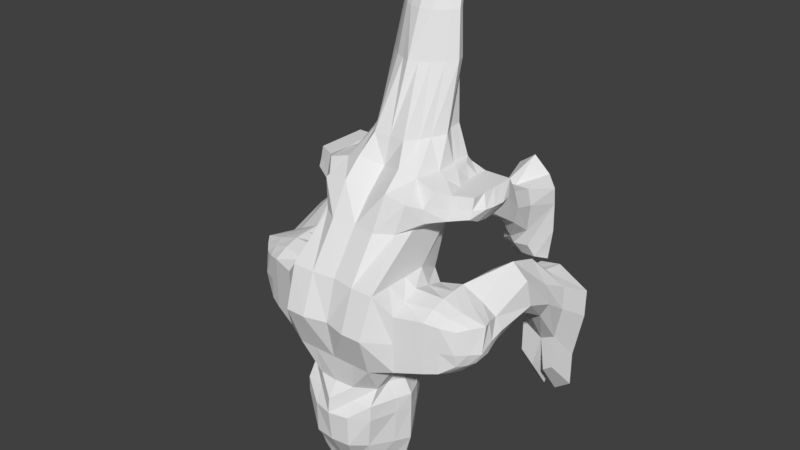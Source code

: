 # Source: K9_predator.blend  (saved by Blender 2.79.0; exported with 4.5.12 LTS)
import bpy
from mathutils import Matrix  # noqa: F401  (used for matrix-valued properties, if any)

bpy.ops.wm.read_factory_settings(use_empty=True)
scene = bpy.context.scene
scene.name = 'Scene'

# ---- collections
col_collection_1 = bpy.data.collections.new('Collection 1'); scene.collection.children.link(col_collection_1)

# ---- materials (node trees are filled in below, after node groups)
mat_material = bpy.data.materials.new('Material')
mat_material.alpha_threshold = 0.0
mat_material.use_transparent_shadow = False
mat_material.roughness = 0.5
mat_material.line_color = (0.0, 0.0, 0.0, 1.0)

# ---- material node trees

# ---- world
world_world = bpy.data.worlds.new('World'); scene.world = world_world
world_world.color = (0.05088, 0.05088, 0.05088)
world_world.use_sun_shadow = False
world_world.sun_shadow_jitter_overblur = 0.0
world_world.cycles.sampling_method = 'MANUAL'

# ---- meshes
me_cube = bpy.data.meshes.new('Cube')
me_cube.from_pydata([(0.1885, 0.2784, 0.4003), (0.2219, -0.09432, 0.4711), (0.3014, -0.01506, 0.8251), (0.3014, 0.2624, 0.8251), (0.2219, 0.3487, 0.8689), (0.1972, -0.03769, 0.8689), (0.273, -0.008772, 0.4706), (0.273, 0.2624, 0.4706), (0.5514, 0.06738, 0.7183), (0.5514, 0.2343, 0.7158), (0.6038, 0.115, 0.5114), (0.5996, 0.2327, 0.5114), (0.4271, 0.2624, 0.7826), (0.4271, 0.3269, 0.5114), (0.3861, 0.01854, 0.4694), (0.4271, 0.0111, 0.7826), (0.59, 0.1502, 0.2931), (0.6076, 0.311, 0.2931), (0.4271, 0.3076, 0.2931), (0.4271, 0.11, 0.2931), (0.1885, 0.5522, 0.2998), (0.1897, 0.5522, 0.6812), (0.2219, 0.7698, 0.2248), (0.1909, 0.7602, 0.5388), (0.2514, 0.5799, 0.3074), (0.2701, 0.5899, 0.5799), (0.2425, 0.7519, 0.2254), (0.2898, 0.7304, 0.5455), (0.4283, 0.5849, 0.3074), (0.4283, 0.6197, 0.4791), (0.4283, 0.7103, 0.1959), (0.4283, 0.7103, 0.4514), (0.3412, 0.6013, 0.5247), (0.3412, 0.7103, 0.4918), (0.2976, 0.7103, 0.1959), (0.3089, 0.5792, 0.3153), (0.4283, 0.4795, 0.1492), (0.4283, 0.6353, 0.1559), (0.3102, 0.6353, 0.1559), (0.3075, 0.4795, 0.1492), (0.1487, 0.8946, 0.1934), (0.1219, 0.8842, 0.4322), (0.1268, 1.199, 0.1743), (0.08958, 1.188, 0.325), (0.1851, -0.1676, 0.4986), (0.1851, -0.1676, 0.7954), (0.1384, -0.667, 0.5335), (0.1055, -0.6945, 0.7795), (0.2219, 0.3487, 0.647), (0.2219, -0.09505, 0.647), (0.2783, -0.06244, 0.647), (0.2792, 0.3128, 0.647), (0.6049, 0.07505, 0.647), (0.6323, 0.2514, 0.6254), (0.4271, -0.008772, 0.647), (0.4271, 0.3177, 0.647), (0.2219, 0.5522, 0.4643), (0.2592, 0.5794, 0.4242), (0.2219, 0.7646, 0.3254), (0.2695, 0.7608, 0.3584), (0.4283, 0.5914, 0.4242), (0.4283, 0.7103, 0.3127), (0.2976, 0.5816, 0.4242), (0.2976, 0.7103, 0.3127), (0.1844, 0.8894, 0.3239), (0.1756, 1.193, 0.2414), (0.09237, 1.612, 0.1032), (0.2194, -0.1676, 0.647), (0.1851, -0.7598, 0.647), (0.1851, -0.3137, 0.4986), (0.1851, -0.3137, 0.8436), (0.2575, -0.3137, 0.647), (0.2219, 0.3487, 0.7579), (0.2219, -0.09505, 0.7579), (0.2898, -0.05872, 0.7361), (0.2903, 0.2876, 0.7361), (0.5791, 0.06417, 0.6773), (0.5919, 0.2463, 0.6734), (0.4271, -0.008772, 0.7148), (0.2219, 0.5522, 0.5988), (0.2761, 0.5747, 0.508), (0.2219, 0.762, 0.4234), (0.2788, 0.7455, 0.4472), (0.4283, 0.6052, 0.4516), (0.4283, 0.7103, 0.382), (0.3194, 0.5847, 0.4744), (0.1477, 0.8868, 0.3892), (0.1355, 1.191, 0.2832), (0.1851, -0.1676, 0.7212), (0.1583, -0.7398, 0.7212), (0.4271, 0.298, 0.7148), (0.3194, 0.7103, 0.4022), (0.2297, -0.3137, 0.7212), (0.4271, 0.3242, 0.5792), (0.2976, 0.7103, 0.2543), (0.2219, 0.3487, 0.5361), (0.2219, -0.09505, 0.5361), (0.2756, -0.05099, 0.5588), (0.2761, 0.2876, 0.5588), (0.6148, 0.09293, 0.5792), (0.6159, 0.2499, 0.5792), (0.4271, -0.008772, 0.5792), (0.2219, 0.5522, 0.3298), (0.262, 0.577, 0.3658), (0.2219, 0.7672, 0.2857), (0.2585, 0.7639, 0.2839), (0.4283, 0.5831, 0.3658), (0.4283, 0.7103, 0.2543), (0.2976, 0.5888, 0.3658), (0.1515, 0.892, 0.2587), (0.1626, 1.196, 0.1996), (0.07732, 1.608, 0.1642), (0.1851, -0.1676, 0.5728), (0.1433, -0.7164, 0.5728), (0.2296, -0.3137, 0.5728), (0.1109, 0.2526, 0.3465), (0.1109, -0.09505, 0.4251), (0.1109, 0.3487, 0.8689), (0.1109, -0.03769, 0.8689), (0.1109, 0.5335, 0.2424), (0.1109, 0.5522, 0.7333), (0.1109, 0.7698, 0.1347), (0.1109, 0.7875, 0.561), (0.07436, 0.8946, 0.172), (0.07998, 0.8842, 0.4914), (0.0634, 1.199, 0.1669), (0.04146, 1.188, 0.3469), (0.09256, -0.1676, 0.4986), (0.09256, -0.1676, 0.8537), (0.09256, -0.71, 0.5234), (0.05514, -0.6952, 0.7954), (0.09256, -0.816, 0.647), (0.09256, -0.3137, 0.8961), (0.09256, -0.3137, 0.4986), (0.1121, 1.61, 0.1304), (0.09256, -0.7846, 0.7212), (0.09256, -0.7773, 0.5728), (0.149, -0.5865, 0.5255), (0.2041, -0.6582, 0.647), (0.1416, -0.6198, 0.7954), (0.1644, -0.6428, 0.7212), (0.1806, -0.6247, 0.5728), (0.05149, -0.6198, 0.8125), (0.09256, -0.6198, 0.4986), (0.1633, -0.4667, 0.8345), (0.1671, -0.4501, 0.5121), (0.2544, -0.486, 0.647), (0.2222, -0.4782, 0.7212), (0.2131, -0.4692, 0.5728), (0.09256, -0.4667, 0.8914), (0.09256, -0.4667, 0.4986), (0.1851, -0.2406, 0.8427), (0.1851, -0.2406, 0.4986), (0.258, -0.2406, 0.647), (0.2272, -0.2406, 0.7212), (0.2274, -0.2406, 0.5728), (0.09256, -0.2406, 0.4986), (0.09256, -0.2406, 0.858), (0.2219, 0.06848, 0.3813), (0.3014, 0.1268, 0.8251), (0.2095, 0.1555, 0.9372), (0.273, 0.1268, 0.4706), (0.5514, 0.1268, 0.7292), (0.6323, 0.178, 0.5114), (0.4271, 0.1268, 0.7826), (0.3665, 0.1268, 0.4584), (0.6323, 0.1977, 0.2931), (0.4059, 0.2456, 0.2931), (0.6323, 0.1268, 0.647), (0.5919, 0.1268, 0.6881), (0.6323, 0.1614, 0.5792), (0.1109, 0.05053, 0.356), (0.1109, 0.1555, 0.9389), (0.2219, 0.661, 0.1995), (0.2219, 0.687, 0.6504), (0.2219, 0.6558, 0.2517), (0.2656, 0.6558, 0.585), (0.4637, 0.6558, 0.2517), (0.4283, 0.6558, 0.4652), (0.2976, 0.6558, 0.2517), (0.3412, 0.6558, 0.5083), (0.4489, 0.5574, 0.1526), (0.2976, 0.5574, 0.1526), (0.4741, 0.6558, 0.3684), (0.4637, 0.6558, 0.4168), (0.4772, 0.6558, 0.3101), (0.1109, 0.7041, 0.6491), (0.1109, 0.661, 0.1885), (0.1154, 1.404, 0.1597), (0.09019, 1.397, 0.2617), (0.1484, 1.4, 0.2051), (0.6076, 0.2279, 0.1433), (0.1213, 1.398, 0.2334), (0.5902, 0.05978, 0.1433), (0.1395, 1.402, 0.1769), (0.4271, 0.2533, 0.1433), (0.07249, 1.404, 0.1547), (0.05765, 1.397, 0.2765), (0.4059, 0.1954, 0.1433), (0.6323, 0.1356, 0.1433), (0.4271, 0.05978, 0.1433), (0.09591, 1.609, 0.1473), (0.1068, 1.611, 0.1135), (0.06674, 1.651, 0.1002), (0.05787, 1.608, 0.173), (0.06792, 1.67, 0.1311), (0.06851, 1.646, 0.1521), (0.06733, 1.673, 0.1102), (0.6809, 0.1136, -0.1007), (0.6323, -0.2544, -0.1007), (0.4271, 0.1799, -0.1007), (0.4271, -0.02197, -0.1007), (0.679, -0.02197, -0.1007), (0.4271, -0.2664, -0.1007), (0.4893, 0.2483, 0.7559), (0.5297, 0.2798, 0.5114), (0.5297, 0.01906, 0.5114), (0.4893, 0.02416, 0.7559), (0.5297, 0.3812, 0.2931), (0.5297, 0.11, 0.2931), (0.5297, 0.003353, 0.647), (0.5297, 0.2845, 0.647), (0.5095, 0.01072, 0.7015), (0.5095, 0.2722, 0.7015), (0.5297, 0.287, 0.5792), (0.5297, 0.005176, 0.5792), (0.4893, 0.1268, 0.7559), (0.5297, 0.05978, 0.1433), (0.5297, 0.331, 0.1433), (0.5297, -0.313, -0.1007), (0.5297, 0.1996, -0.1007), (0.5297, -0.02197, -0.1007), (0.4271, -0.08243, 0.02127), (0.5976, -0.1102, 0.02127), (0.4271, 0.1906, 0.02127), (0.4271, 0.0867, 0.02127), (0.6323, 0.05383, 0.02127), (0.6323, 0.1722, 0.02127), (0.5297, 0.2223, 0.02127), (0.5297, -0.1435, 0.02127), (0.4271, -0.4331, -0.1007), (0.4908, -0.4797, -0.1007), (0.4271, -0.2491, 0.02127), (0.4908, -0.3102, 0.02127), (0.6323, -0.4233, -0.1007), (0.5516, -0.482, -0.1007), (0.5976, -0.2792, 0.02127), (0.5516, -0.3125, 0.02127), (0.4283, 0.3971, 0.04091), (0.4283, 0.6058, 0.04762), (0.3091, 0.6058, 0.04762), (0.2976, 0.45, 0.02486), (0.4441, 0.5279, 0.04426), (0.2976, 0.5279, 0.04426), (0.4771, 0.4911, -0.1032), (0.4438, 0.6328, -0.09652), (0.2828, 0.6469, -0.09652), (0.2716, 0.4911, -0.1032), (0.4745, 0.569, -0.09987), (0.2629, 0.569, -0.09987), (0.3847, 0.6105, 0.5019), (0.3847, 0.7103, 0.4716), (0.3629, 0.7103, 0.1959), (0.3629, 0.582, 0.3074), (0.3629, 0.6353, 0.1559), (0.3629, 0.4795, 0.1492), (0.3629, 0.5865, 0.4242), (0.3629, 0.7103, 0.3127), (0.3738, 0.5949, 0.463), (0.3738, 0.7103, 0.3921), (0.3629, 0.7103, 0.2543), (0.3629, 0.5859, 0.3658), (0.3847, 0.6558, 0.4867), (0.3629, 0.6058, 0.04762), (0.3629, 0.3603, 0.07222), (0.3629, 0.7055, -0.09652), (0.3629, 0.4911, -0.1032), (0.3629, 0.569, -0.09987), (0.4283, 0.3139, 0.02589), (0.2976, 0.3139, 0.02589), (0.4793, 0.355, -0.1032), (0.2976, 0.355, -0.1032), (0.3629, 0.3139, 0.04091), (0.3629, 0.355, -0.1032), (0.4432, 0.247, -0.01166), (0.4643, 0.2082, -0.09645), (0.3779, 0.2448, -0.01024), (0.3779, 0.1976, -0.09645), (0.2976, 0.2385, -0.03488), (0.2976, 0.1811, -0.09839), (0.3629, 0.2445, -0.01987), (0.3629, 0.1811, -0.09839), (-0.1885, 0.2784, 0.4003), (-0.2219, -0.09432, 0.4711), (-0.3014, -0.01506, 0.8251), (-0.3014, 0.2624, 0.8251), (-0.2219, 0.3487, 0.8689), (-0.1972, -0.03769, 0.8689), (-0.273, -0.008772, 0.4706), (-0.273, 0.2624, 0.4706), (0.0, 0.2136, 0.3168), (0.0, -0.09505, 0.4251), (0.0, 0.3487, 0.8535), (0.0, -0.03769, 0.8689), (-0.5514, 0.06738, 0.7183), (-0.5514, 0.2343, 0.7158), (-0.6038, 0.115, 0.5114), (-0.5996, 0.2327, 0.5114), (-0.4271, 0.2624, 0.7826), (-0.4271, 0.3269, 0.5114), (-0.3861, 0.01854, 0.4694), (-0.4271, 0.0111, 0.7826), (-0.59, 0.1502, 0.2931), (-0.6076, 0.311, 0.2931), (-0.4271, 0.3076, 0.2931), (-0.4271, 0.11, 0.2931), (-0.1885, 0.5522, 0.2998), (-0.1897, 0.5522, 0.6812), (0.0, 0.5522, 0.2237), (0.0, 0.5522, 0.7152), (-0.2219, 0.7698, 0.2248), (-0.1909, 0.7602, 0.5388), (0.0, 0.7698, 0.1057), (0.0, 0.7594, 0.5214), (-0.2514, 0.5799, 0.3074), (-0.2701, 0.5899, 0.5799), (-0.2425, 0.7519, 0.2254), (-0.2898, 0.7304, 0.5455), (-0.4283, 0.5849, 0.3074), (-0.4283, 0.6197, 0.4791), (-0.4283, 0.7103, 0.1959), (-0.4283, 0.7103, 0.4514), (-0.3412, 0.6013, 0.5247), (-0.3412, 0.7103, 0.4918), (-0.2976, 0.7103, 0.1959), (-0.3089, 0.5792, 0.3153), (-0.4283, 0.4795, 0.1492), (-0.4283, 0.6353, 0.1559), (-0.3102, 0.6353, 0.1559), (-0.3075, 0.4795, 0.1492), (-0.1487, 0.8946, 0.1934), (-0.1219, 0.8842, 0.4322), (0.0, 0.8946, 0.1506), (0.0, 0.8842, 0.4819), (-0.1268, 1.199, 0.1743), (-0.08958, 1.188, 0.325), (0.0, 1.199, 0.167), (0.0, 1.188, 0.3688), (-0.1851, -0.1676, 0.4986), (-0.1851, -0.1676, 0.7954), (0.0, -0.1676, 0.4986), (0.0, -0.1676, 0.8621), (-0.1384, -0.667, 0.5335), (-0.1055, -0.6945, 0.7795), (0.0, -0.71, 0.4986), (0.0, -0.71, 0.7954), (-0.2219, 0.3487, 0.647), (-0.2219, -0.09505, 0.647), (-0.2783, -0.06244, 0.647), (-0.2792, 0.3128, 0.647), (-0.6049, 0.07505, 0.647), (-0.6323, 0.2514, 0.6254), (-0.4271, -0.008772, 0.647), (-0.4271, 0.3177, 0.647), (-0.2219, 0.5522, 0.4643), (-0.2592, 0.5794, 0.4242), (-0.2219, 0.7646, 0.3254), (-0.2695, 0.7608, 0.3584), (-0.4283, 0.5914, 0.4242), (-0.4283, 0.7103, 0.3127), (-0.2976, 0.5816, 0.4242), (-0.2976, 0.7103, 0.3127), (-0.1844, 0.8894, 0.3239), (-0.1756, 1.193, 0.2414), (-0.09237, 1.612, 0.1032), (-0.2194, -0.1676, 0.647), (-0.1851, -0.7598, 0.647), (0.0, -0.8362, 0.647), (-0.1851, -0.3137, 0.4986), (0.0, -0.3137, 0.4986), (0.0, -0.3137, 0.9181), (-0.1851, -0.3137, 0.8436), (-0.2575, -0.3137, 0.647), (-0.2219, 0.3487, 0.7579), (-0.2219, -0.09505, 0.7579), (-0.2898, -0.05872, 0.7361), (-0.2903, 0.2876, 0.7361), (-0.5791, 0.06417, 0.6773), (-0.5919, 0.2463, 0.6734), (-0.4271, -0.008772, 0.7148), (-0.2219, 0.5522, 0.5988), (-0.2761, 0.5747, 0.508), (-0.2219, 0.762, 0.4234), (-0.2788, 0.7455, 0.4472), (-0.4283, 0.6052, 0.4516), (-0.4283, 0.7103, 0.382), (-0.3194, 0.5847, 0.4744), (-0.1477, 0.8868, 0.3892), (-0.1355, 1.191, 0.2832), (0.0, 1.669, 0.1003), (-0.1851, -0.1676, 0.7212), (-0.1583, -0.7398, 0.7212), (-0.4271, 0.298, 0.7148), (-0.3194, 0.7103, 0.4022), (0.0, -0.813, 0.7212), (-0.2297, -0.3137, 0.7212), (-0.4271, 0.3242, 0.5792), (-0.2976, 0.7103, 0.2543), (0.0, -0.8127, 0.5728), (-0.2219, 0.3487, 0.5361), (-0.2219, -0.09505, 0.5361), (-0.2756, -0.05099, 0.5588), (-0.2761, 0.2876, 0.5588), (-0.6148, 0.09293, 0.5792), (-0.6159, 0.2499, 0.5792), (-0.4271, -0.008772, 0.5792), (-0.2219, 0.5522, 0.3298), (-0.262, 0.577, 0.3658), (-0.2219, 0.7672, 0.2857), (-0.2585, 0.7639, 0.2839), (-0.4283, 0.5831, 0.3658), (-0.4283, 0.7103, 0.2543), (-0.2976, 0.5888, 0.3658), (-0.1515, 0.892, 0.2587), (-0.1626, 1.196, 0.1996), (-0.07732, 1.608, 0.1642), (-0.1851, -0.1676, 0.5728), (-0.1433, -0.7164, 0.5728), (-0.2296, -0.3137, 0.5728), (-0.1109, 0.2526, 0.3465), (-0.1109, -0.09505, 0.4251), (-0.1109, 0.3487, 0.8689), (-0.1109, -0.03769, 0.8689), (-0.1109, 0.5335, 0.2424), (-0.1109, 0.5522, 0.7333), (-0.1109, 0.7698, 0.1347), (-0.1109, 0.7875, 0.561), (-0.07436, 0.8946, 0.172), (-0.07998, 0.8842, 0.4914), (-0.0634, 1.199, 0.1669), (-0.04146, 1.188, 0.3469), (-0.09256, -0.1676, 0.4986), (-0.09256, -0.1676, 0.8537), (-0.09256, -0.71, 0.5234), (-0.05514, -0.6952, 0.7954), (-0.09256, -0.816, 0.647), (0.0, 1.7, 0.1319), (-0.09256, -0.3137, 0.8961), (-0.09256, -0.3137, 0.4986), (-0.1121, 1.61, 0.1304), (-0.09256, -0.7846, 0.7212), (-0.09256, -0.7773, 0.5728), (0.0, 1.608, 0.1818), (-0.149, -0.5865, 0.5255), (0.0, -0.6198, 0.8176), (-0.2041, -0.6582, 0.647), (0.0, -0.6198, 0.4986), (-0.1416, -0.6198, 0.7954), (-0.1644, -0.6428, 0.7212), (-0.1806, -0.6247, 0.5728), (-0.05149, -0.6198, 0.8125), (-0.09256, -0.6198, 0.4986), (0.0, -0.4667, 0.4986), (-0.1633, -0.4667, 0.8345), (-0.1671, -0.4501, 0.5121), (0.0, -0.4667, 0.9021), (-0.2544, -0.486, 0.647), (-0.2222, -0.4782, 0.7212), (-0.2131, -0.4692, 0.5728), (-0.09256, -0.4667, 0.8914), (-0.09256, -0.4667, 0.4986), (0.0, -0.2406, 0.4986), (-0.1851, -0.2406, 0.8427), (-0.1851, -0.2406, 0.4986), (0.0, -0.2406, 0.9103), (-0.258, -0.2406, 0.647), (-0.2272, -0.2406, 0.7212), (-0.2274, -0.2406, 0.5728), (-0.09256, -0.2406, 0.4986), (-0.09256, -0.2406, 0.858), (-0.2219, 0.06848, 0.3813), (-0.3014, 0.1268, 0.8251), (-0.2095, 0.1555, 0.9372), (-0.273, 0.1268, 0.4706), (0.0, 0.1555, 0.9081), (0.0, 0.03078, 0.3151), (-0.5514, 0.1268, 0.7292), (-0.6323, 0.178, 0.5114), (-0.4271, 0.1268, 0.7826), (-0.3665, 0.1268, 0.4584), (-0.6323, 0.1977, 0.2931), (-0.4059, 0.2456, 0.2931), (-0.6323, 0.1268, 0.647), (-0.5919, 0.1268, 0.6881), (-0.6323, 0.1614, 0.5792), (-0.1109, 0.05053, 0.356), (-0.1109, 0.1555, 0.9389), (0.0, 0.5887, 0.1424), (-0.2219, 0.661, 0.1995), (-0.2219, 0.687, 0.6504), (0.0, 0.6558, 0.6273), (-0.2219, 0.6558, 0.2517), (-0.2656, 0.6558, 0.585), (-0.4637, 0.6558, 0.2517), (-0.4283, 0.6558, 0.4652), (-0.2976, 0.6558, 0.2517), (-0.3412, 0.6558, 0.5083), (-0.4489, 0.5574, 0.1526), (-0.2976, 0.5574, 0.1526), (-0.4741, 0.6558, 0.3684), (-0.4637, 0.6558, 0.4168), (-0.4772, 0.6558, 0.3101), (-0.1109, 0.7041, 0.6491), (-0.1109, 0.661, 0.1885), (-0.1154, 1.404, 0.1597), (-0.09019, 1.397, 0.2617), (0.0, 1.404, 0.1548), (0.0, 1.397, 0.2913), (-0.1484, 1.4, 0.2051), (-0.6076, 0.2279, 0.1433), (-0.1213, 1.398, 0.2334), (-0.5902, 0.05978, 0.1433), (-0.1395, 1.402, 0.1769), (-0.4271, 0.2533, 0.1433), (-0.07249, 1.404, 0.1547), (-0.05765, 1.397, 0.2765), (-0.4059, 0.1954, 0.1433), (-0.6323, 0.1356, 0.1433), (-0.4271, 0.05978, 0.1433), (-0.09591, 1.609, 0.1473), (0.0, 1.67, 0.1569), (-0.1068, 1.611, 0.1135), (0.0, 1.701, 0.1069), (-0.06674, 1.651, 0.1002), (-0.05787, 1.608, 0.173), (-0.06792, 1.67, 0.1311), (-0.06851, 1.646, 0.1521), (-0.06733, 1.673, 0.1102), (-0.6809, 0.1136, -0.1007), (-0.6323, -0.2544, -0.1007), (-0.4271, 0.1799, -0.1007), (-0.4271, -0.02197, -0.1007), (-0.679, -0.02197, -0.1007), (-0.4271, -0.2664, -0.1007), (-0.4893, 0.2483, 0.7559), (-0.5297, 0.2798, 0.5114), (-0.5297, 0.01906, 0.5114), (-0.4893, 0.02416, 0.7559), (-0.5297, 0.3812, 0.2931), (-0.5297, 0.11, 0.2931), (-0.5297, 0.003353, 0.647), (-0.5297, 0.2845, 0.647), (-0.5095, 0.01072, 0.7015), (-0.5095, 0.2722, 0.7015), (-0.5297, 0.287, 0.5792), (-0.5297, 0.005176, 0.5792), (-0.4893, 0.1268, 0.7559), (-0.5297, 0.05978, 0.1433), (-0.5297, 0.331, 0.1433), (-0.5297, -0.313, -0.1007), (-0.5297, 0.1996, -0.1007), (-0.5297, -0.02197, -0.1007), (-0.4271, -0.08243, 0.02127), (-0.5976, -0.1102, 0.02127), (-0.4271, 0.1906, 0.02127), (-0.4271, 0.0867, 0.02127), (-0.6323, 0.05383, 0.02127), (-0.6323, 0.1722, 0.02127), (-0.5297, 0.2223, 0.02127), (-0.5297, -0.1435, 0.02127), (-0.4271, -0.4331, -0.1007), (-0.4908, -0.4797, -0.1007), (-0.4271, -0.2491, 0.02127), (-0.4908, -0.3102, 0.02127), (-0.6323, -0.4233, -0.1007), (-0.5516, -0.482, -0.1007), (-0.5976, -0.2792, 0.02127), (-0.5516, -0.3125, 0.02127), (-0.4283, 0.3971, 0.04091), (-0.4283, 0.6058, 0.04762), (-0.3091, 0.6058, 0.04762), (-0.2976, 0.45, 0.02486), (-0.4441, 0.5279, 0.04426), (-0.2976, 0.5279, 0.04426), (-0.4771, 0.4911, -0.1032), (-0.4438, 0.6328, -0.09652), (-0.2828, 0.6469, -0.09652), (-0.2716, 0.4911, -0.1032), (-0.4745, 0.569, -0.09987), (-0.2629, 0.569, -0.09987), (-0.3847, 0.6105, 0.5019), (-0.3847, 0.7103, 0.4716), (-0.3629, 0.7103, 0.1959), (-0.3629, 0.582, 0.3074), (-0.3629, 0.6353, 0.1559), (-0.3629, 0.4795, 0.1492), (-0.3629, 0.5865, 0.4242), (-0.3629, 0.7103, 0.3127), (-0.3738, 0.5949, 0.463), (-0.3738, 0.7103, 0.3921), (-0.3629, 0.7103, 0.2543), (-0.3629, 0.5859, 0.3658), (-0.3847, 0.6558, 0.4867), (-0.3629, 0.6058, 0.04762), (-0.3629, 0.3603, 0.07222), (-0.3629, 0.7055, -0.09652), (-0.3629, 0.4911, -0.1032), (-0.3629, 0.569, -0.09987), (-0.4283, 0.3139, 0.02589), (-0.2976, 0.3139, 0.02589), (-0.4793, 0.355, -0.1032), (-0.2976, 0.355, -0.1032), (-0.3629, 0.3139, 0.04091), (-0.3629, 0.355, -0.1032), (-0.4432, 0.247, -0.01166), (-0.4643, 0.2082, -0.09645), (-0.3779, 0.2448, -0.01024), (-0.3779, 0.1976, -0.09645), (-0.2976, 0.2385, -0.03488), (-0.2976, 0.1811, -0.09839), (-0.3629, 0.2445, -0.01987), (-0.3629, 0.1811, -0.09839)], [], [(169, 162, 8, 76), (158, 0, 7, 161), (160, 5, 2, 159), (72, 4, 3, 75), (96, 1, 6, 97), (223, 214, 9, 77), (115, 300, 318, 119), (73, 5, 45, 88), (172, 484, 303, 118), (171, 116, 301, 485), (163, 10, 16, 166), (225, 216, 10, 99), (226, 217, 8, 162), (159, 2, 15, 164), (97, 6, 14, 101), (161, 7, 13, 165), (75, 3, 12, 90), (19, 167, 198, 200), (165, 13, 18, 167), (216, 14, 19, 219), (215, 11, 17, 218), (187, 497, 322, 121), (95, 0, 20, 102), (117, 4, 21, 120), (121, 322, 342, 123), (186, 174, 23, 122), (173, 22, 26, 175), (272, 260, 29, 178), (174, 21, 25, 176), (102, 20, 24, 103), (81, 23, 27, 82), (185, 177, 30, 107), (269, 261, 31, 84), (262, 30, 37, 264), (271, 263, 28, 106), (103, 24, 35, 108), (175, 26, 34, 179), (82, 27, 33, 91), (176, 25, 32, 180), (37, 181, 252, 249), (177, 28, 36, 181), (179, 34, 38, 182), (263, 35, 39, 265), (124, 41, 43, 126), (122, 23, 41, 124), (104, 22, 40, 109), (347, 126, 197, 517), (109, 40, 42, 110), (123, 342, 346, 125), (143, 137, 46, 129), (118, 303, 351, 128), (116, 1, 44, 127), (135, 130, 355, 404), (142, 454, 355, 130), (140, 139, 47, 89), (141, 138, 68, 113), (136, 131, 377, 408), (86, 64, 65, 87), (125, 346, 516, 196), (81, 58, 64, 86), (105, 59, 63, 94), (80, 57, 62, 85), (268, 266, 60, 83), (270, 267, 61, 107), (184, 183, 61, 84), (104, 58, 59, 105), (79, 56, 57, 80), (72, 48, 56, 79), (98, 51, 55, 93), (74, 50, 54, 78), (222, 220, 52, 76), (96, 49, 67, 112), (224, 221, 53, 100), (73, 49, 50, 74), (95, 48, 51, 98), (170, 168, 52, 99), (155, 153, 71, 114), (154, 151, 70, 92), (157, 474, 380, 132), (156, 152, 69, 133), (153, 154, 92, 71), (5, 73, 74, 2), (217, 222, 76, 8), (2, 74, 78, 15), (4, 72, 79, 21), (21, 79, 80, 25), (178, 184, 84, 31), (260, 268, 83, 29), (25, 80, 85, 32), (23, 81, 86, 41), (65, 110, 194, 190), (41, 86, 87, 43), (138, 140, 89, 68), (131, 135, 404, 377), (59, 82, 91, 63), (267, 269, 84, 61), (58, 81, 82, 59), (51, 75, 90, 55), (49, 73, 88, 67), (221, 223, 77, 53), (48, 72, 75, 51), (168, 169, 76, 52), (152, 155, 114, 69), (163, 170, 99, 10), (0, 95, 98, 7), (215, 224, 100, 11), (1, 96, 112, 44), (7, 98, 93, 13), (22, 104, 105, 26), (262, 270, 107, 30), (26, 105, 94, 34), (129, 136, 408, 354), (137, 141, 113, 46), (64, 109, 110, 65), (126, 43, 189, 197), (58, 104, 109, 64), (57, 103, 108, 62), (266, 271, 106, 60), (183, 185, 107, 61), (56, 102, 103, 57), (48, 95, 102, 56), (50, 97, 101, 54), (220, 225, 99, 52), (49, 96, 97, 50), (110, 42, 188, 194), (46, 113, 136, 129), (68, 89, 135, 131), (43, 87, 192, 189), (471, 156, 133, 379), (151, 157, 132, 70), (87, 65, 190, 192), (113, 68, 131, 136), (139, 142, 130, 47), (89, 47, 130, 135), (301, 116, 127, 350), (5, 118, 128, 45), (456, 143, 129, 354), (40, 123, 125, 42), (42, 125, 196, 188), (323, 122, 124, 343), (343, 124, 126, 347), (500, 186, 122, 323), (22, 121, 123, 40), (302, 117, 120, 319), (173, 187, 121, 22), (158, 1, 116, 171), (160, 172, 118, 5), (0, 115, 119, 20), (462, 150, 143, 456), (144, 149, 142, 139), (145, 148, 141, 137), (146, 147, 140, 138), (148, 146, 138, 141), (147, 144, 139, 140), (149, 465, 454, 142), (150, 145, 137, 143), (133, 69, 145, 150), (132, 380, 465, 149), (92, 70, 144, 147), (114, 71, 146, 148), (71, 92, 147, 146), (69, 114, 148, 145), (70, 132, 149, 144), (379, 133, 150, 462), (45, 128, 157, 151), (350, 127, 156, 471), (44, 112, 155, 152), (67, 88, 154, 153), (127, 44, 152, 156), (128, 351, 474, 157), (88, 45, 151, 154), (112, 67, 153, 155), (4, 117, 172, 160), (0, 158, 171, 115), (11, 100, 170, 163), (53, 77, 169, 168), (100, 53, 168, 170), (14, 165, 167, 19), (17, 166, 199, 191), (6, 161, 165, 14), (3, 159, 164, 12), (214, 226, 162, 9), (11, 163, 166, 17), (115, 171, 485, 300), (117, 302, 484, 172), (4, 160, 159, 3), (1, 158, 161, 6), (77, 9, 162, 169), (20, 119, 187, 173), (319, 120, 186, 500), (60, 106, 185, 183), (29, 83, 184, 178), (83, 60, 183, 184), (35, 179, 182, 39), (30, 177, 181, 37), (39, 182, 253, 251), (27, 176, 180, 33), (24, 175, 179, 35), (106, 28, 177, 185), (23, 174, 176, 27), (261, 272, 178, 31), (20, 173, 175, 24), (120, 21, 174, 186), (119, 318, 497, 187), (197, 189, 111, 204), (192, 190, 134, 201), (189, 192, 201, 111), (194, 188, 66, 202), (188, 196, 203, 66), (517, 197, 204, 452), (196, 516, 399, 203), (190, 194, 202, 134), (207, 203, 399, 532), (206, 205, 446, 530), (204, 206, 530, 452), (205, 207, 532, 446), (134, 202, 207, 205), (111, 201, 206, 204), (201, 134, 205, 206), (202, 66, 203, 207), (235, 234, 210, 211), (213, 229, 241, 240), (218, 17, 191, 228), (167, 18, 195, 198), (219, 19, 200, 227), (166, 16, 193, 199), (231, 230, 208, 212), (229, 231, 212, 209), (237, 236, 212, 208), (238, 237, 208, 230), (232, 235, 211, 213), (236, 233, 209, 212), (234, 238, 230, 210), (213, 211, 231, 229), (211, 210, 230, 231), (16, 219, 227, 193), (18, 218, 228, 195), (233, 239, 247, 246), (12, 164, 226, 214), (54, 101, 225, 220), (13, 93, 224, 215), (55, 90, 223, 221), (15, 78, 222, 217), (93, 55, 221, 224), (78, 54, 220, 222), (13, 215, 218, 18), (10, 216, 219, 16), (164, 15, 217, 226), (101, 14, 216, 225), (90, 12, 214, 223), (193, 227, 239, 233), (195, 228, 238, 234), (199, 193, 233, 236), (200, 198, 235, 232), (228, 191, 237, 238), (191, 199, 236, 237), (227, 200, 232, 239), (198, 195, 234, 235), (243, 242, 240, 241), (229, 239, 243, 241), (239, 232, 242, 243), (232, 213, 240, 242), (246, 247, 245, 244), (239, 229, 245, 247), (229, 209, 244, 245), (209, 233, 246, 244), (251, 253, 259, 257), (253, 250, 256, 259), (264, 37, 249, 273), (182, 38, 250, 253), (265, 39, 251, 274), (181, 36, 248, 252), (277, 275, 255, 258), (276, 277, 258, 254), (273, 249, 255, 275), (249, 252, 258, 255), (276, 254, 280, 283), (252, 248, 254, 258), (251, 257, 281, 279), (250, 273, 275, 256), (257, 259, 277, 276), (259, 256, 275, 277), (36, 265, 274, 248), (38, 264, 273, 250), (33, 180, 272, 261), (62, 108, 271, 266), (34, 94, 270, 262), (63, 91, 269, 267), (32, 85, 268, 260), (94, 63, 267, 270), (85, 62, 266, 268), (28, 263, 265, 36), (108, 35, 263, 271), (34, 262, 264, 38), (91, 33, 261, 269), (180, 32, 260, 272), (279, 281, 289, 288), (278, 282, 286, 284), (248, 274, 282, 278), (257, 276, 283, 281), (254, 248, 278, 280), (274, 251, 279, 282), (284, 286, 287, 285), (283, 280, 285, 287), (280, 278, 284, 285), (282, 283, 287, 286), (290, 288, 289, 291), (282, 279, 288, 290), (281, 283, 291, 289), (283, 282, 290, 291), (493, 387, 304, 486), (480, 483, 299, 292), (482, 481, 294, 297), (383, 386, 295, 296), (410, 411, 298, 293), (553, 388, 305, 544), (429, 433, 318, 300), (384, 400, 349, 297), (496, 432, 303, 484), (495, 485, 301, 430), (487, 490, 312, 306), (555, 413, 306, 546), (556, 486, 304, 547), (481, 488, 311, 294), (411, 415, 310, 298), (483, 489, 309, 299), (386, 402, 308, 295), (315, 528, 526, 491), (489, 491, 314, 309), (546, 549, 315, 310), (545, 548, 313, 307), (513, 435, 322, 497), (409, 416, 316, 292), (431, 434, 317, 296), (435, 437, 342, 322), (512, 436, 321, 499), (498, 501, 326, 320), (602, 504, 329, 590), (499, 502, 325, 317), (416, 417, 324, 316), (392, 393, 327, 321), (511, 421, 330, 503), (599, 395, 331, 591), (592, 594, 337, 330), (601, 420, 328, 593), (417, 422, 335, 324), (501, 505, 334, 326), (393, 403, 333, 327), (502, 506, 332, 325), (337, 579, 582, 507), (503, 507, 336, 328), (505, 508, 338, 334), (593, 595, 339, 335), (438, 440, 345, 341), (436, 438, 341, 321), (418, 423, 340, 320), (347, 517, 525, 440), (423, 424, 344, 340), (437, 439, 346, 342), (461, 443, 352, 453), (432, 442, 351, 303), (430, 441, 348, 293), (450, 404, 355, 444), (460, 444, 355, 454), (458, 401, 353, 457), (459, 427, 376, 455), (451, 408, 377, 445), (397, 398, 373, 372), (439, 524, 516, 346), (392, 397, 372, 366), (419, 407, 371, 367), (391, 396, 370, 365), (598, 394, 368, 596), (600, 421, 369, 597), (510, 395, 369, 509), (418, 419, 367, 366), (390, 391, 365, 364), (383, 390, 364, 356), (412, 406, 363, 359), (385, 389, 362, 358), (552, 387, 360, 550), (410, 426, 375, 357), (554, 414, 361, 551), (384, 385, 358, 357), (409, 412, 359, 356), (494, 413, 360, 492), (477, 428, 382, 475), (476, 405, 381, 472), (479, 447, 380, 474), (478, 448, 378, 473), (475, 382, 405, 476), (297, 294, 385, 384), (547, 304, 387, 552), (294, 311, 389, 385), (296, 317, 390, 383), (317, 325, 391, 390), (504, 331, 395, 510), (590, 329, 394, 598), (325, 332, 396, 391), (321, 341, 397, 392), (373, 518, 522, 424), (341, 345, 398, 397), (455, 376, 401, 458), (445, 377, 404, 450), (367, 371, 403, 393), (597, 369, 395, 599), (366, 367, 393, 392), (359, 363, 402, 386), (357, 375, 400, 384), (551, 361, 388, 553), (356, 359, 386, 383), (492, 360, 387, 493), (473, 378, 428, 477), (487, 306, 413, 494), (292, 299, 412, 409), (545, 307, 414, 554), (293, 348, 426, 410), (299, 309, 406, 412), (320, 326, 419, 418), (592, 330, 421, 600), (326, 334, 407, 419), (443, 354, 408, 451), (453, 352, 427, 459), (372, 373, 424, 423), (440, 525, 515, 345), (366, 372, 423, 418), (365, 370, 422, 417), (596, 368, 420, 601), (509, 369, 421, 511), (364, 365, 417, 416), (356, 364, 416, 409), (358, 362, 415, 411), (550, 360, 413, 555), (357, 358, 411, 410), (424, 522, 514, 344), (352, 443, 451, 427), (376, 445, 450, 401), (345, 515, 520, 398), (471, 379, 448, 478), (472, 381, 447, 479), (398, 520, 518, 373), (427, 451, 445, 376), (457, 353, 444, 460), (401, 450, 444, 353), (301, 350, 441, 430), (297, 349, 442, 432), (456, 354, 443, 461), (340, 344, 439, 437), (344, 514, 524, 439), (323, 343, 438, 436), (343, 347, 440, 438), (500, 323, 436, 512), (320, 340, 437, 435), (302, 319, 434, 431), (498, 320, 435, 513), (480, 495, 430, 293), (482, 297, 432, 496), (292, 316, 433, 429), (462, 456, 461, 470), (463, 457, 460, 469), (464, 453, 459, 468), (466, 455, 458, 467), (468, 459, 455, 466), (467, 458, 457, 463), (469, 460, 454, 465), (470, 461, 453, 464), (448, 470, 464, 378), (447, 469, 465, 380), (405, 467, 463, 381), (428, 468, 466, 382), (382, 466, 467, 405), (378, 464, 468, 428), (381, 463, 469, 447), (379, 462, 470, 448), (349, 472, 479, 442), (350, 471, 478, 441), (348, 473, 477, 426), (375, 475, 476, 400), (441, 478, 473, 348), (442, 479, 474, 351), (400, 476, 472, 349), (426, 477, 475, 375), (296, 482, 496, 431), (292, 429, 495, 480), (307, 487, 494, 414), (361, 492, 493, 388), (414, 494, 492, 361), (310, 315, 491, 489), (313, 519, 527, 490), (298, 310, 489, 483), (295, 308, 488, 481), (544, 305, 486, 556), (307, 313, 490, 487), (429, 300, 485, 495), (431, 496, 484, 302), (296, 295, 481, 482), (293, 298, 483, 480), (388, 493, 486, 305), (316, 498, 513, 433), (319, 500, 512, 434), (368, 509, 511, 420), (329, 504, 510, 394), (394, 510, 509, 368), (335, 339, 508, 505), (330, 337, 507, 503), (339, 581, 583, 508), (327, 333, 506, 502), (324, 335, 505, 501), (420, 511, 503, 328), (321, 327, 502, 499), (591, 331, 504, 602), (316, 324, 501, 498), (434, 512, 499, 317), (433, 513, 497, 318), (525, 534, 425, 515), (520, 529, 449, 518), (515, 425, 529, 520), (522, 531, 374, 514), (514, 374, 533, 524), (517, 452, 534, 525), (524, 533, 399, 516), (518, 449, 531, 522), (537, 532, 399, 533), (536, 530, 446, 535), (534, 452, 530, 536), (535, 446, 532, 537), (449, 535, 537, 531), (425, 534, 536, 529), (529, 536, 535, 449), (531, 537, 533, 374), (565, 541, 540, 564), (543, 570, 571, 559), (548, 558, 519, 313), (491, 526, 523, 314), (549, 557, 528, 315), (490, 527, 521, 312), (561, 542, 538, 560), (559, 539, 542, 561), (567, 538, 542, 566), (568, 560, 538, 567), (562, 543, 541, 565), (566, 542, 539, 563), (564, 540, 560, 568), (543, 559, 561, 541), (541, 561, 560, 540), (312, 521, 557, 549), (314, 523, 558, 548), (563, 576, 577, 569), (308, 544, 556, 488), (362, 550, 555, 415), (309, 545, 554, 406), (363, 551, 553, 402), (311, 547, 552, 389), (406, 554, 551, 363), (389, 552, 550, 362), (309, 314, 548, 545), (306, 312, 549, 546), (488, 556, 547, 311), (415, 555, 546, 310), (402, 553, 544, 308), (521, 563, 569, 557), (523, 564, 568, 558), (527, 566, 563, 521), (528, 562, 565, 526), (558, 568, 567, 519), (519, 567, 566, 527), (557, 569, 562, 528), (526, 565, 564, 523), (573, 571, 570, 572), (559, 571, 573, 569), (569, 573, 572, 562), (562, 572, 570, 543), (576, 574, 575, 577), (569, 577, 575, 559), (559, 575, 574, 539), (539, 574, 576, 563), (581, 587, 589, 583), (583, 589, 586, 580), (594, 603, 579, 337), (508, 583, 580, 338), (595, 604, 581, 339), (507, 582, 578, 336), (607, 588, 585, 605), (606, 584, 588, 607), (603, 605, 585, 579), (579, 585, 588, 582), (606, 613, 610, 584), (582, 588, 584, 578), (581, 609, 611, 587), (580, 586, 605, 603), (587, 606, 607, 589), (589, 607, 605, 586), (336, 578, 604, 595), (338, 580, 603, 594), (333, 591, 602, 506), (370, 596, 601, 422), (334, 592, 600, 407), (371, 597, 599, 403), (332, 590, 598, 396), (407, 600, 597, 371), (396, 598, 596, 370), (328, 336, 595, 593), (422, 601, 593, 335), (334, 338, 594, 592), (403, 599, 591, 333), (506, 602, 590, 332), (609, 618, 619, 611), (608, 614, 616, 612), (578, 608, 612, 604), (587, 611, 613, 606), (584, 610, 608, 578), (604, 612, 609, 581), (614, 615, 617, 616), (613, 617, 615, 610), (610, 615, 614, 608), (612, 616, 617, 613), (620, 621, 619, 618), (612, 620, 618, 609), (611, 619, 621, 613), (613, 621, 620, 612)])
me_cube.materials.append(mat_material)
me_cube.use_remesh_preserve_volume = False
me_cube.use_remesh_preserve_attributes = False
me_cube.use_mirror_vertex_groups = False
me_cube.update()

# ---- objects
ob_k9_predator = bpy.data.objects.new('K9_predator', me_cube)

# ---- transforms, parenting, visibility, modifiers, constraints
ob_k9_predator.location = (0.0, 0.0, 0.0)
ob_k9_predator.rotation_euler = (1.571, 0.0, 0.0)
ob_k9_predator.lock_rotations_4d = False
ob_k9_predator.empty_display_type = 'ARROWS'
ob_k9_predator.lineart.crease_threshold = 0.0

# ---- collection membership
col_collection_1.objects.link(ob_k9_predator)

# ---- scene / render settings (as saved in the file)
scene.frame_start = 1; scene.frame_end = 250; scene.frame_set(1)
scene.render.engine = 'BLENDER_EEVEE_NEXT'
scene.render.resolution_percentage = 50
scene.render.dither_intensity = 0.0
scene.cycles.use_denoising = False
scene.cycles.samples = 128
scene.cycles.sampling_pattern = 'TABULATED_SOBOL'
scene.cycles.use_adaptive_sampling = False
scene.cycles.use_light_tree = False
scene.cycles.blur_glossy = 0.0
scene.cycles.sample_clamp_indirect = 0.0
scene.view_settings.view_transform = 'Standard'
bpy.context.view_layer.update()

# ---- added for rendering (the .blend has no active camera and no usable light): camera, sun
cam_auto = bpy.data.cameras.new('AutoCamera')
cam_auto.lens = 50.0
cam_auto.sensor_width = 36.0
cam_auto.clip_end = 1000.0
ob_auto_camera = bpy.data.objects.new('AutoCamera', cam_auto)
scene.collection.objects.link(ob_auto_camera)
ob_auto_camera.location = (2.83299, -3.81743, 2.69861)
ob_auto_camera.rotation_euler = (1.09748, -7.21219e-08, 0.694738)
scene.camera = ob_auto_camera
light_auto_sun = bpy.data.lights.new('AutoSun', 'SUN')
light_auto_sun.energy = 3.0
light_auto_sun.angle = 0.0523599
ob_auto_sun = bpy.data.objects.new('AutoSun', light_auto_sun)
scene.collection.objects.link(ob_auto_sun)
ob_auto_sun.rotation_euler = (0.872665, 0.174533, 0.523599)
bpy.context.view_layer.update()
